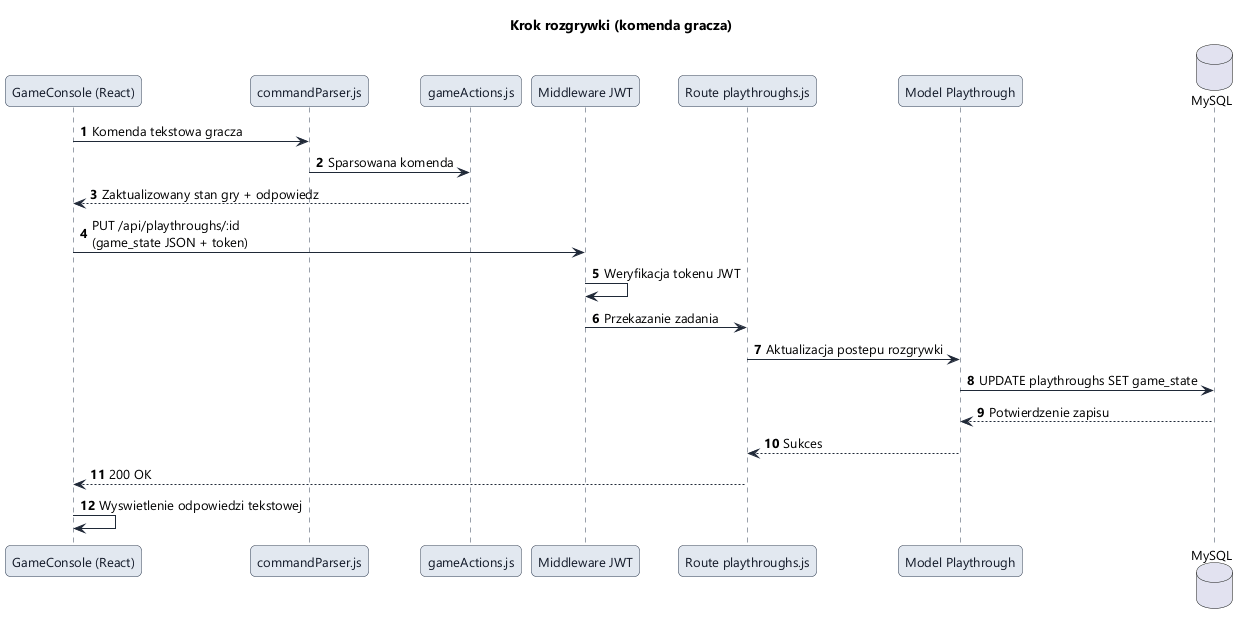

The diagram above was rendered by PlantUML. Its source (embedded in the PNG):
@startuml
!include style.iuml
title Krok rozgrywki (komenda gracza)

autonumber
participant "GameConsole (React)" as GC
participant "commandParser.js" as CP
participant "gameActions.js" as GA
participant "Middleware JWT" as MJ
participant "Route playthroughs.js" as PR
participant "Model Playthrough" as PM
database "MySQL" as DB

GC -> CP: Komenda tekstowa gracza
CP -> GA: Sparsowana komenda
GA --> GC: Zaktualizowany stan gry + odpowiedz
GC -> MJ: PUT /api/playthroughs/:id\n(game_state JSON + token)
MJ -> MJ: Weryfikacja tokenu JWT
MJ -> PR: Przekazanie zadania
PR -> PM: Aktualizacja postepu rozgrywki
PM -> DB: UPDATE playthroughs SET game_state
DB --> PM: Potwierdzenie zapisu
PM --> PR: Sukces
PR --> GC: 200 OK
GC -> GC: Wyswietlenie odpowiedzi tekstowej
@enduml